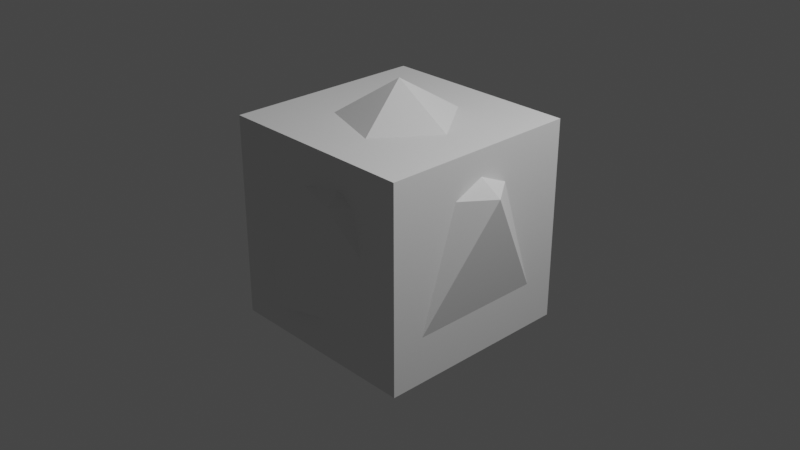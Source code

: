 # Source: Chapter1Final.blend  (saved by Blender 3.2.14; exported with 4.5.12 LTS)
import bpy
from mathutils import Matrix  # noqa: F401  (used for matrix-valued properties, if any)

bpy.ops.wm.read_factory_settings(use_empty=True)
scene = bpy.context.scene
scene.name = 'Scene'

# ---- collections
col_collection = bpy.data.collections.new('Collection'); scene.collection.children.link(col_collection)

# ---- materials (node trees are filled in below, after node groups)
mat_material = bpy.data.materials.new('Material')
mat_material.alpha_threshold = 0.0
mat_material.use_transparent_shadow = False
mat_material.line_color = (0.0, 0.0, 0.0, 1.0)

# ---- node groups
ng_geometry_nodes = bpy.data.node_groups.new('Geometry Nodes', 'GeometryNodeTree')
_s = ng_geometry_nodes.interface.new_socket(name='Geometry', in_out='OUTPUT', socket_type='NodeSocketGeometry')
_s = ng_geometry_nodes.interface.new_socket(name='Output', in_out='OUTPUT', socket_type='NodeSocketFloat')
_s = ng_geometry_nodes.interface.new_socket(name='Geometry', in_out='INPUT', socket_type='NodeSocketGeometry')
_s = ng_geometry_nodes.interface.new_socket(name='Input', in_out='INPUT', socket_type='NodeSocketFloat')
ng_geometry_nodes.is_modifier = True
_N = ng_geometry_nodes.nodes; _L = ng_geometry_nodes.links
n0 = _N.new('GeometryNodeStoreNamedAttribute'); n0.name = 'Store Named Attribute'; n0.location = (55, -30)
n0.data_type = 'FLOAT_VECTOR'
n0.domain = 'CORNER'
n0.inputs[2].default_value = 'UVMap'
n1 = _N.new('NodeFrame'); n1.name = 'Frame'; n1.location = (-155, 186)
n1.label = 'Frame Example'
n1.width = 377
n2 = _N.new('GeometryNodeMeshIcoSphere'); n2.name = 'Ico Sphere'; n2.location = (30, -30)
n2.label = 'Ico Sphere(5)'
n2.inputs[0].default_value = 1.5
n3 = _N.new('GeometryNodeSubdivideMesh'); n3.name = 'Subdivide Mesh.001'; n3.location = (207, -30)
n3.label = 'Subdivide Mesh(7)'
n4 = _N.new('NodeGroupOutput'); n4.name = 'Group Output'; n4.location = (679, 68)
n4.label = 'Group Output (2)'
n4.inputs[1].default_value = 0.0
n5 = _N.new('GeometryNodeSubdivideMesh'); n5.name = 'Subdivide Mesh'; n5.location = (81, 11)
n5.label = 'Subdivide Mesh(4)'
n6 = _N.new('NodeGroupInput'); n6.name = 'Group Input'; n6.location = (-168, 8)
n6.label = 'Group Input (1)'
n7 = _N.new('GeometryNodeJoinGeometry'); n7.name = 'Join Geometry'; n7.location = (479, 102)
n7.label = 'Join Geometry(3)'
n8 = _N.new('NodeReroute'); n8.name = 'Reroute'; n8.location = (388, 116)
n8.width = 16
n8.socket_idname = 'NodeSocketGeometry'
n9 = _N.new('GeometryNodeSetPosition'); n9.name = 'Set Position'; n9.location = (251, 7)
n9.label = 'Set Position(8)'
n10 = _N.new('NodeReroute'); n10.name = 'Reroute.001'; n10.location = (30, -91)
n10.width = 16
n10.socket_idname = 'NodeSocketGeometry'
n11 = _N.new('GeometryNodeInputPosition'); n11.name = 'Position'; n11.location = (-152, -145)
n11.label = 'Position(9)'
n12 = _N.new('ShaderNodeVectorMath'); n12.name = 'Vector Math'; n12.location = (83, -100)
n12.label = 'Vector Math(10)'
n12.operation = 'SCALE'
n12.inputs[3].default_value = 0.1
n0.parent = n1
n2.parent = n1
n3.parent = n1
_L.new(n7.outputs[0], n4.inputs[0])
_L.new(n9.outputs[0], n7.inputs[0])
_L.new(n8.outputs[0], n7.inputs[0])
_L.new(n0.outputs[0], n3.inputs[0])
_L.new(n3.outputs[0], n8.inputs[0])
_L.new(n6.outputs[0], n10.inputs[0])
_L.new(n10.outputs[0], n5.inputs[0])
_L.new(n5.outputs[0], n9.inputs[0])
_L.new(n11.outputs[0], n12.inputs[0])
_L.new(n12.outputs[0], n9.inputs[3])
_L.new(n2.outputs[0], n0.inputs[0])
_L.new(n2.outputs[1], n0.inputs[3])
n4.is_active_output = True

# ---- material node trees
mat_material.use_nodes = True; mat_material.node_tree.nodes.clear()
_N = mat_material.node_tree.nodes; _L = mat_material.node_tree.links
n0 = _N.new('ShaderNodeOutputMaterial'); n0.name = 'Material Output'; n0.location = (300, 300)
n1 = _N.new('ShaderNodeBsdfPrincipled'); n1.name = 'Principled BSDF'; n1.location = (10, 300)
n1.distribution = 'GGX'
n1.subsurface_method = 'RANDOM_WALK_SKIN'
n1.inputs[2].default_value = 0.4
n1.inputs[3].default_value = 1.45
n1.inputs[27].default_value = (0.0, 0.0, 0.0, 1.0)
n1.inputs[28].default_value = 1.0
_L.new(n1.outputs[0], n0.inputs[0])
n0.is_active_output = True

# ---- world
world_world = bpy.data.worlds.new('World'); scene.world = world_world
world_world.use_nodes = True; world_world.node_tree.nodes.clear()
_N = world_world.node_tree.nodes; _L = world_world.node_tree.links
n0 = _N.new('ShaderNodeOutputWorld'); n0.name = 'World Output'; n0.location = (300, 300)
n1 = _N.new('ShaderNodeBackground'); n1.name = 'Background'; n1.location = (10, 300)
n1.inputs[0].default_value = (0.05088, 0.05088, 0.05088, 1.0)
_L.new(n1.outputs[0], n0.inputs[0])
n0.is_active_output = True
world_world.color = (0.05088, 0.05088, 0.05088)
world_world.use_sun_shadow = False
world_world.sun_shadow_jitter_overblur = 0.0

# ---- cameras
cam_camera = bpy.data.cameras.new('Camera')
cam_camera.clip_end = 100.0
cam_camera.ortho_scale = 7.314

# ---- lights
light_light = bpy.data.lights.new('Light', 'POINT')
light_light.transmission_factor = 0.0
light_light.energy = 1000.0
light_light.shadow_soft_size = 0.1
light_light.shadow_maximum_resolution = 0.006
light_light.use_absolute_resolution = True

# ---- meshes
me_cube = bpy.data.meshes.new('Cube')
me_cube.from_pydata([(1.0, 1.0, 1.0), (1.0, 1.0, -1.0), (1.0, -1.0, 1.0), (1.0, -1.0, -1.0), (-1.0, 1.0, 1.0), (-1.0, 1.0, -1.0), (-1.0, -1.0, 1.0), (-1.0, -1.0, -1.0)], [], [(0, 4, 6, 2), (3, 2, 6, 7), (7, 6, 4, 5), (5, 1, 3, 7), (1, 0, 2, 3), (5, 4, 0, 1)])
_uv = me_cube.uv_layers.new(name='UVMap')
_uv.uv.foreach_set('vector', [0.625, 0.5, 0.875, 0.5, 0.875, 0.75, 0.625, 0.75, 0.375, 0.75, 0.625, 0.75, 0.625, 1.0, 0.375, 1.0, 0.375, 0.0, 0.625, 0.0, 0.625, 0.25, 0.375, 0.25, 0.125, 0.5, 0.375, 0.5, 0.375, 0.75, 0.125, 0.75, 0.375, 0.5, 0.625, 0.5, 0.625, 0.75, 0.375, 0.75, 0.375, 0.25, 0.625, 0.25, 0.625, 0.5, 0.375, 0.5])
me_cube.materials.append(mat_material)
me_cube.use_mirror_vertex_groups = False
me_cube.update()
me_cube_001 = bpy.data.meshes.new('Cube.001')
me_cube_001.from_pydata([(-1.0, -1.0, -1.0), (-1.0, -1.0, 1.0), (-1.0, 1.0, -1.0), (-1.0, 1.0, 1.0), (1.0, -1.0, -1.0), (1.0, -1.0, 1.0), (1.0, 1.0, -1.0), (1.0, 1.0, 1.0)], [], [(0, 1, 3, 2), (2, 3, 7, 6), (6, 7, 5, 4), (4, 5, 1, 0), (2, 6, 4, 0), (7, 3, 1, 5)])
_uv = me_cube_001.uv_layers.new(name='UVMap')
_uv.uv.foreach_set('vector', [0.375, 0.0, 0.625, 0.0, 0.625, 0.25, 0.375, 0.25, 0.375, 0.25, 0.625, 0.25, 0.625, 0.5, 0.375, 0.5, 0.375, 0.5, 0.625, 0.5, 0.625, 0.75, 0.375, 0.75, 0.375, 0.75, 0.625, 0.75, 0.625, 1.0, 0.375, 1.0, 0.125, 0.5, 0.375, 0.5, 0.375, 0.75, 0.125, 0.75, 0.625, 0.5, 0.875, 0.5, 0.875, 0.75, 0.625, 0.75])
me_cube_001.update()

# ---- objects
ob_chapter1 = bpy.data.objects.new('Chapter1', me_cube)
ob_light = bpy.data.objects.new('Light', light_light)
ob_camera = bpy.data.objects.new('Camera', cam_camera)
ob_chapter1two = bpy.data.objects.new('Chapter1Two', me_cube_001)

# ---- transforms, parenting, visibility, modifiers, constraints
ob_chapter1.location = (0.0, 0.0, 0.0)
ob_chapter1.lock_rotations_4d = False
ob_chapter1.empty_display_type = 'ARROWS'
ob_chapter1.lineart.crease_threshold = 0.0
ob_light.location = (4.076, 1.005, 5.904)
ob_light.rotation_euler = (0.6503, 0.05522, 1.866)
ob_light.lock_rotations_4d = False
ob_light.empty_display_type = 'ARROWS'
ob_light.color = (0.0, 0.0, 0.0, 0.0)
ob_light.lineart.crease_threshold = 0.0
ob_camera.location = (7.359, -6.926, 4.958)
ob_camera.rotation_euler = (1.109, 0.0, 0.8149)
ob_camera.lock_rotations_4d = False
ob_camera.empty_display_type = 'ARROWS'
ob_camera.color = (0.0, 0.0, 0.0, 0.0)
ob_camera.display_type = 'WIRE'
ob_camera.lineart.crease_threshold = 0.0
ob_chapter1two.location = (0.0, 0.0, 0.0)
_m = ob_chapter1two.modifiers.new('GeometryNodes', 'NODES')
_m.node_group = ng_geometry_nodes

# ---- collection membership
col_collection.objects.link(ob_chapter1)
col_collection.objects.link(ob_light)
col_collection.objects.link(ob_camera)
col_collection.objects.link(ob_chapter1two)

# ---- scene / render settings (as saved in the file)
scene.camera = ob_camera
scene.frame_start = 1; scene.frame_end = 250; scene.frame_set(1)
scene.render.engine = 'BLENDER_EEVEE_NEXT'
scene.cycles.sampling_pattern = 'TABULATED_SOBOL'
scene.cycles.use_light_tree = False
scene.eevee.use_gtao = True
scene.eevee.use_raytracing = True
scene.view_settings.view_transform = 'Filmic'
bpy.context.view_layer.update()
